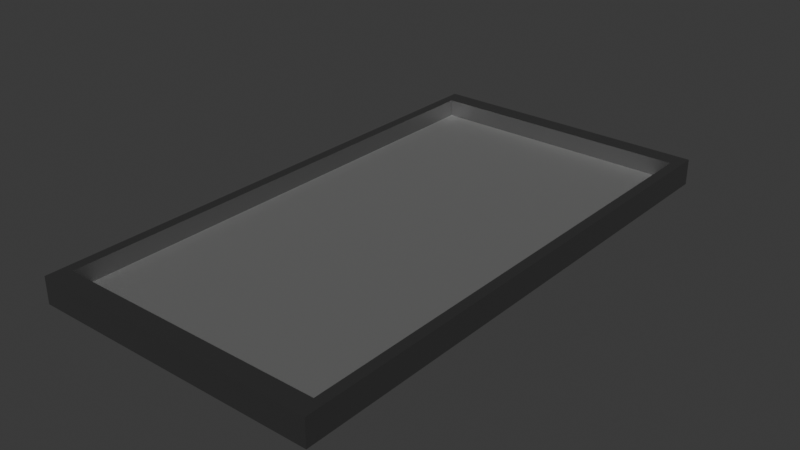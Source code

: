 # Source: horloge.blend  (saved by Blender 4.2.66; exported with 4.5.12 LTS)
import bpy
from mathutils import Matrix  # noqa: F401  (used for matrix-valued properties, if any)

bpy.ops.wm.read_factory_settings(use_empty=True)
scene = bpy.context.scene
scene.name = 'Scene'

# ---- collections
col_collection = bpy.data.collections.new('Collection'); scene.collection.children.link(col_collection)

# ---- materials (node trees are filled in below, after node groups)
mat_material_001 = bpy.data.materials.new('Material.001')
mat_material_002 = bpy.data.materials.new('Material.002')

# ---- material node trees
mat_material_001.use_nodes = True; mat_material_001.node_tree.nodes.clear()
_N = mat_material_001.node_tree.nodes; _L = mat_material_001.node_tree.links
n0 = _N.new('ShaderNodeBsdfPrincipled'); n0.name = 'Principled BSDF'; n0.location = (10, 300)
n0.inputs[0].default_value = (0.08976, 0.0919, 0.08765, 1.0)
n0.inputs[3].default_value = 11.5
n1 = _N.new('ShaderNodeOutputMaterial'); n1.name = 'Material Output'; n1.location = (300, 300)
_L.new(n0.outputs[0], n1.inputs[0])
n1.is_active_output = True
mat_material_002.use_nodes = True; mat_material_002.node_tree.nodes.clear()
_N = mat_material_002.node_tree.nodes; _L = mat_material_002.node_tree.links
n0 = _N.new('ShaderNodeBsdfPrincipled'); n0.name = 'Principled BSDF'; n0.location = (10, 300)
n0.inputs[0].default_value = (0.2413, 0.2413, 0.2413, 1.0)
n0.inputs[1].default_value = 1.0
n0.inputs[3].default_value = 1.0
n0.inputs[9].default_value = (0.0, 0.2, 0.1)
n0.inputs[13].default_value = 0.5236
n1 = _N.new('ShaderNodeOutputMaterial'); n1.name = 'Material Output'; n1.location = (300, 300)
_L.new(n0.outputs[0], n1.inputs[0])
n1.is_active_output = True

# ---- world
world_world = bpy.data.worlds.new('World'); scene.world = world_world
world_world.use_nodes = True; world_world.node_tree.nodes.clear()
_N = world_world.node_tree.nodes; _L = world_world.node_tree.links
n0 = _N.new('ShaderNodeOutputWorld'); n0.name = 'World Output'; n0.location = (300, 300)
n1 = _N.new('ShaderNodeBackground'); n1.name = 'Background'; n1.location = (10, 300)
n1.inputs[0].default_value = (0.05088, 0.05088, 0.05088, 1.0)
_L.new(n1.outputs[0], n0.inputs[0])
n0.is_active_output = True
world_world.color = (0.05088, 0.05088, 0.05088)
world_world.sun_shadow_jitter_overblur = 0.0

# ---- meshes
me_cube_001 = bpy.data.meshes.new('Cube.001')
me_cube_001.from_pydata([(-1.0, -1.0, -1.0), (-0.9299, -0.9299, 1.0), (-1.0, 1.0, -1.0), (-0.9299, 0.9299, 1.0), (1.0, -1.0, -1.0), (0.9299, -0.9299, 1.0), (1.0, 1.0, -1.0), (0.9299, 0.9299, 1.0), (-1.0, -1.0, 1.0), (-1.0, 1.0, 1.0), (1.0, 1.0, 1.0), (1.0, -1.0, 1.0), (-0.9299, -0.9299, -0.3395), (-0.9299, 0.9299, -0.3395), (0.9299, 0.9299, -0.3395), (0.9299, -0.9299, -0.3395)], [], [(0, 8, 9, 2), (2, 9, 10, 6), (6, 10, 11, 4), (4, 11, 8, 0), (2, 6, 4, 0), (3, 1, 12, 13), (1, 3, 9, 8), (3, 7, 10, 9), (7, 5, 11, 10), (5, 1, 8, 11), (14, 13, 12, 15), (1, 5, 15, 12), (7, 3, 13, 14), (5, 7, 14, 15)])
me_cube_001.polygons.foreach_set('material_index', [1, 1, 1, 1, 0, 1, 1, 1, 1, 1, 0, 1, 1, 1])
_uv = me_cube_001.uv_layers.new(name='UVMap')
_uv.uv.foreach_set('vector', [0.375, 0.0, 0.625, 0.0, 0.625, 0.25, 0.375, 0.25, 0.375, 0.25, 0.625, 0.25, 0.625, 0.5, 0.375, 0.5, 0.375, 0.5, 0.625, 0.5, 0.625, 0.75, 0.375, 0.75, 0.375, 0.75, 0.625, 0.75, 0.625, 1.0, 0.375, 1.0, 0.125, 0.5, 0.375, 0.5, 0.375, 0.75, 0.125, 0.75, 0.8662, 0.5088, 0.8662, 0.7412, 0.8662, 0.7412, 0.8662, 0.5088, 0.8662, 0.7412, 0.8662, 0.5088, 0.875, 0.5, 0.875, 0.75, 0.8662, 0.5088, 0.6338, 0.5088, 0.625, 0.5, 0.875, 0.5, 0.6338, 0.5088, 0.6338, 0.7412, 0.625, 0.75, 0.625, 0.5, 0.6338, 0.7412, 0.8662, 0.7412, 0.875, 0.75, 0.625, 0.75, 0.6338, 0.5088, 0.8662, 0.5088, 0.8662, 0.7412, 0.6338, 0.7412, 0.8662, 0.7412, 0.6338, 0.7412, 0.6338, 0.7412, 0.8662, 0.7412, 0.6338, 0.5088, 0.8662, 0.5088, 0.8662, 0.5088, 0.6338, 0.5088, 0.6338, 0.7412, 0.6338, 0.5088, 0.6338, 0.5088, 0.6338, 0.7412])
me_cube_001.materials.append(mat_material_001)
me_cube_001.materials.append(mat_material_002)
me_cube_001.update()

# ---- objects
ob_cube = bpy.data.objects.new('Cube', me_cube_001)

# ---- transforms, parenting, visibility, modifiers, constraints
ob_cube.location = (0.0, 0.0, 0.0)
ob_cube.scale = (0.77, 1.44, 0.07)

# ---- collection membership
col_collection.objects.link(ob_cube)

# ---- scene / render settings (as saved in the file)
scene.frame_start = 1; scene.frame_end = 250; scene.frame_set(1)
scene.render.engine = 'BLENDER_EEVEE_NEXT'
bpy.context.view_layer.update()

# ---- added for rendering (the .blend has no active camera and no usable light): camera, sun
cam_auto = bpy.data.cameras.new('AutoCamera')
cam_auto.lens = 50.0
cam_auto.sensor_width = 36.0
cam_auto.clip_end = 1000.0
ob_auto_camera = bpy.data.objects.new('AutoCamera', cam_auto)
scene.collection.objects.link(ob_auto_camera)
ob_auto_camera.location = (3.02445, -3.62934, 2.41956)
ob_auto_camera.rotation_euler = (1.09748, -7.21219e-08, 0.694738)
scene.camera = ob_auto_camera
light_auto_sun = bpy.data.lights.new('AutoSun', 'SUN')
light_auto_sun.energy = 3.0
light_auto_sun.angle = 0.0523599
ob_auto_sun = bpy.data.objects.new('AutoSun', light_auto_sun)
scene.collection.objects.link(ob_auto_sun)
ob_auto_sun.rotation_euler = (0.872665, 0.174533, 0.523599)
bpy.context.view_layer.update()
